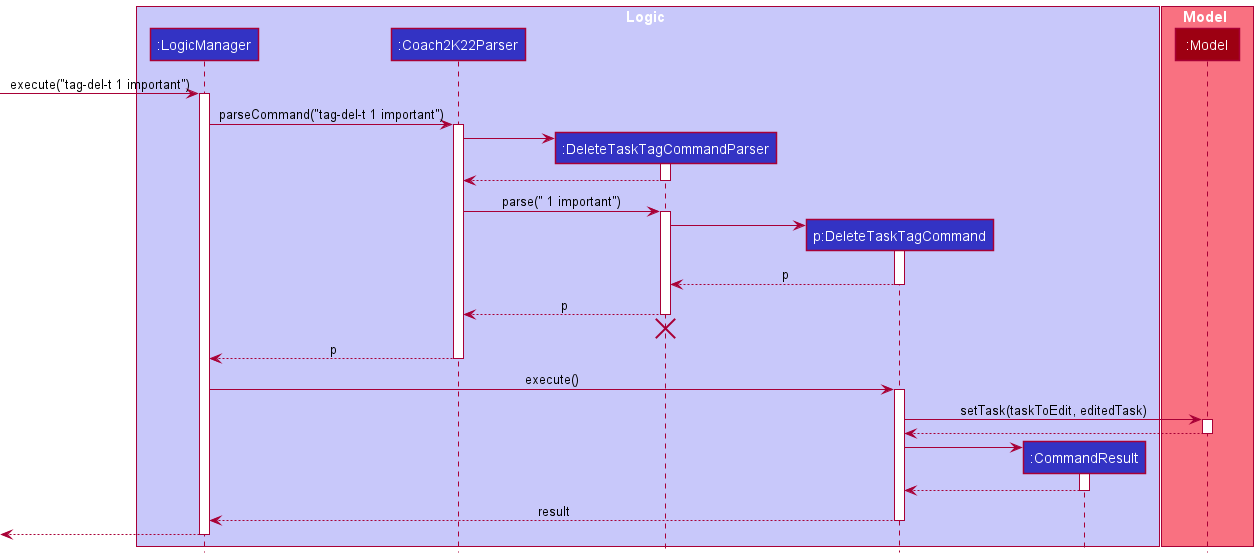

The diagram above was rendered by PlantUML. Its source (embedded in the PNG):
@startuml
!include style.puml

box Logic LOGIC_COLOR_T1
participant ":LogicManager" as LogicManager LOGIC_COLOR
participant ":Coach2K22Parser" as Coach2K22Parser LOGIC_COLOR
participant ":DeleteTaskTagCommandParser" as DeleteTaskTagCommandParser LOGIC_COLOR
participant "p:DeleteTaskTagCommand" as DeleteTaskTagCommand LOGIC_COLOR
participant ":CommandResult" as CommandResult LOGIC_COLOR
end box

box Model MODEL_COLOR_T1
participant ":Model" as Model MODEL_COLOR
end box

[-> LogicManager : execute("tag-del-t 1 important")
activate LogicManager

LogicManager -> Coach2K22Parser : parseCommand("tag-del-t 1 important")
activate Coach2K22Parser

create DeleteTaskTagCommandParser
Coach2K22Parser -> DeleteTaskTagCommandParser
activate DeleteTaskTagCommandParser

DeleteTaskTagCommandParser --> Coach2K22Parser
deactivate DeleteTaskTagCommandParser

Coach2K22Parser -> DeleteTaskTagCommandParser : parse(" 1 important")
activate DeleteTaskTagCommandParser

create DeleteTaskTagCommand
DeleteTaskTagCommandParser -> DeleteTaskTagCommand
activate DeleteTaskTagCommand

DeleteTaskTagCommand --> DeleteTaskTagCommandParser : p
deactivate DeleteTaskTagCommand

DeleteTaskTagCommandParser --> Coach2K22Parser : p
deactivate DeleteTaskTagCommandParser
'Hidden arrow to position the destroy marker below the end of the activation bar.
DeleteTaskTagCommandParser -[hidden]-> Coach2K22Parser
destroy DeleteTaskTagCommandParser

Coach2K22Parser --> LogicManager : p
deactivate Coach2K22Parser

LogicManager -> DeleteTaskTagCommand : execute()
activate DeleteTaskTagCommand

DeleteTaskTagCommand -> Model : setTask(taskToEdit, editedTask)
activate Model

Model --> DeleteTaskTagCommand
deactivate Model

create CommandResult
DeleteTaskTagCommand -> CommandResult
activate CommandResult

CommandResult --> DeleteTaskTagCommand
deactivate CommandResult

DeleteTaskTagCommand --> LogicManager : result
deactivate DeleteTaskTagCommand

[<--LogicManager
deactivate LogicManager
@enduml